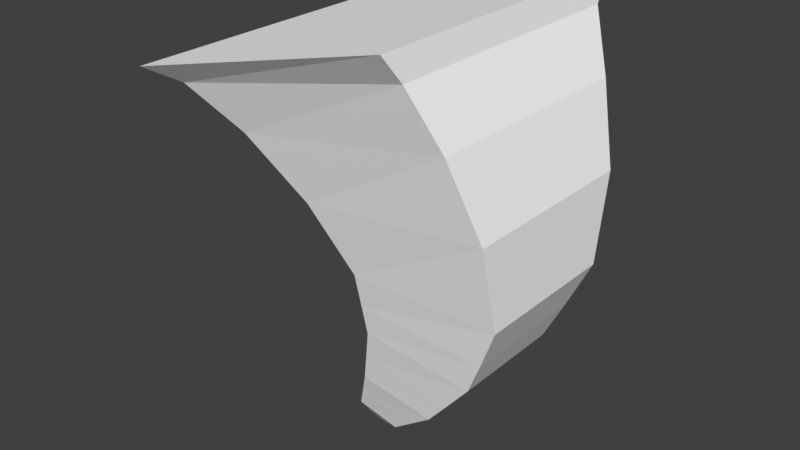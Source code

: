 # Source: HitModel.blend  (saved by Blender 2.79.0; exported with 4.5.12 LTS)
import bpy
from mathutils import Matrix  # noqa: F401  (used for matrix-valued properties, if any)

bpy.ops.wm.read_factory_settings(use_empty=True)
scene = bpy.context.scene
scene.name = 'Scene'

# ---- collections
col_collection_1 = bpy.data.collections.new('Collection 1'); scene.collection.children.link(col_collection_1)

# ---- materials (node trees are filled in below, after node groups)
mat_white = bpy.data.materials.new('white')
mat_white.alpha_threshold = 0.0
mat_white.use_transparent_shadow = False
mat_white.diffuse_color = (1.0, 1.0, 1.0, 1.0)
mat_white.roughness = 0.5
mat_white.line_color = (0.0, 0.0, 0.0, 1.0)

# ---- material node trees

# ---- world
world_world = bpy.data.worlds.new('World'); scene.world = world_world
world_world.color = (0.05088, 0.05088, 0.05088)
world_world.use_sun_shadow = False
world_world.sun_shadow_jitter_overblur = 0.0
world_world.cycles.sampling_method = 'MANUAL'

# ---- meshes
me_cube = bpy.data.meshes.new('Cube')
me_cube.from_pydata([(0.3188, 0.4375, -0.3125), (0.9312, 0.5625, -0.3125), (0.9312, 0.5625, 0.3125), (0.3188, 0.4375, 0.3125), (0.1452, 0.8162, -0.375), (0.8548, 1.059, -0.375), (0.8548, 1.059, 0.375), (0.1452, 0.8162, 0.375), (-0.02411, 1.071, -0.4375), (0.7741, 1.429, -0.4375), (0.7741, 1.429, 0.4375), (-0.02411, 1.071, 0.4375), (0.3009, -1.217, -0.08125), (0.4491, -1.283, -0.08125), (0.4491, -1.283, 0.08125), (0.3009, -1.217, 0.08125), (0.3699, -0.893, -0.1375), (0.6301, -0.982, -0.1375), (0.6301, -0.982, 0.1375), (0.3699, -0.893, 0.1375), (0.4352, -0.4613, -0.1937), (0.8148, -0.5387, -0.1937), (0.8148, -0.5387, 0.1937), (0.4352, -0.4613, 0.1937), (0.2901, -1.364, -0.025), (0.3349, -1.386, -0.025), (0.3349, -1.386, 0.025), (0.2901, -1.364, 0.025), (-0.1347, 1.151, -0.5), (0.7597, 1.599, -0.5), (0.7597, 1.599, 0.5), (-0.1347, 1.151, 0.5), (0.4375, 1.49e-08, -0.25), (0.9375, -1.49e-08, -0.25), (0.9375, -1.49e-08, 0.25), (0.4375, 1.49e-08, 0.25), (0.2929, -1.329, -0.0379), (0.3607, -1.363, -0.0379), (0.3607, -1.363, 0.0379), (0.2929, -1.329, 0.0379), (0.3282, -1.089, -0.1034), (0.5201, -1.165, -0.1034), (0.5201, -1.165, 0.1034), (0.3282, -1.089, 0.1034), (0.3986, -0.7032, -0.1619), (0.7099, -0.7921, -0.1619), (0.7099, -0.7921, 0.1619), (0.3986, -0.7032, 0.1619), (0.4358, -0.2467, -0.2192), (0.8707, -0.3011, -0.2192), (0.8707, -0.3011, 0.2192), (0.4358, -0.2467, 0.2192)], [], [(24, 25, 26, 27), (31, 30, 29, 28), (0, 1, 33, 32), (1, 2, 34, 33), (2, 3, 35, 34), (3, 0, 32, 35), (4, 5, 1, 0), (5, 6, 2, 1), (6, 7, 3, 2), (7, 4, 0, 3), (8, 9, 5, 4), (9, 10, 6, 5), (10, 11, 7, 6), (11, 8, 4, 7), (28, 29, 9, 8), (29, 30, 10, 9), (30, 31, 11, 10), (31, 28, 8, 11), (36, 37, 25, 24), (37, 38, 26, 25), (38, 39, 27, 26), (39, 36, 24, 27), (12, 13, 37, 36), (13, 14, 38, 37), (14, 15, 39, 38), (15, 12, 36, 39), (40, 41, 13, 12), (41, 42, 14, 13), (42, 43, 15, 14), (43, 40, 12, 15), (16, 17, 41, 40), (17, 18, 42, 41), (18, 19, 43, 42), (19, 16, 40, 43), (44, 45, 17, 16), (45, 46, 18, 17), (46, 47, 19, 18), (47, 44, 16, 19), (20, 21, 45, 44), (21, 22, 46, 45), (22, 23, 47, 46), (23, 20, 44, 47), (48, 49, 21, 20), (49, 50, 22, 21), (50, 51, 23, 22), (51, 48, 20, 23), (32, 33, 49, 48), (33, 34, 50, 49), (34, 35, 51, 50), (35, 32, 48, 51)])
me_cube.materials.append(mat_white)
me_cube.use_remesh_preserve_volume = False
me_cube.use_remesh_preserve_attributes = False
me_cube.use_mirror_vertex_groups = False
me_cube.update()

# ---- objects
ob_cube = bpy.data.objects.new('Cube', me_cube)

# ---- transforms, parenting, visibility, modifiers, constraints
ob_cube.location = (0.0, 0.0, 0.0)
ob_cube.rotation_euler = (1.571, 0.0, 0.0)
ob_cube.scale = (1.0, 0.5, 1.0)
ob_cube.lock_rotations_4d = False
ob_cube.empty_display_type = 'ARROWS'
ob_cube.lineart.crease_threshold = 0.0

# ---- collection membership
col_collection_1.objects.link(ob_cube)

# ---- scene / render settings (as saved in the file)
scene.frame_start = 1; scene.frame_end = 10; scene.frame_set(10)
scene.render.engine = 'BLENDER_EEVEE_NEXT'
scene.render.resolution_percentage = 50
scene.render.dither_intensity = 0.0
scene.cycles.use_denoising = False
scene.cycles.samples = 128
scene.cycles.sampling_pattern = 'TABULATED_SOBOL'
scene.cycles.use_adaptive_sampling = False
scene.cycles.use_light_tree = False
scene.cycles.blur_glossy = 0.0
scene.cycles.sample_clamp_indirect = 0.0
scene.view_settings.view_transform = 'Standard'
bpy.context.view_layer.update()

# ---- added for rendering (the .blend has no active camera and no usable light): camera, sun
cam_auto = bpy.data.cameras.new('AutoCamera')
cam_auto.lens = 50.0
cam_auto.sensor_width = 36.0
cam_auto.clip_end = 1000.0
ob_auto_camera = bpy.data.objects.new('AutoCamera', cam_auto)
scene.collection.objects.link(ob_auto_camera)
ob_auto_camera.location = (2.33706, -2.32279, 1.60164)
ob_auto_camera.rotation_euler = (1.09748, -7.21219e-08, 0.694738)
scene.camera = ob_auto_camera
light_auto_sun = bpy.data.lights.new('AutoSun', 'SUN')
light_auto_sun.energy = 3.0
light_auto_sun.angle = 0.0523599
ob_auto_sun = bpy.data.objects.new('AutoSun', light_auto_sun)
scene.collection.objects.link(ob_auto_sun)
ob_auto_sun.rotation_euler = (0.872665, 0.174533, 0.523599)
bpy.context.view_layer.update()
